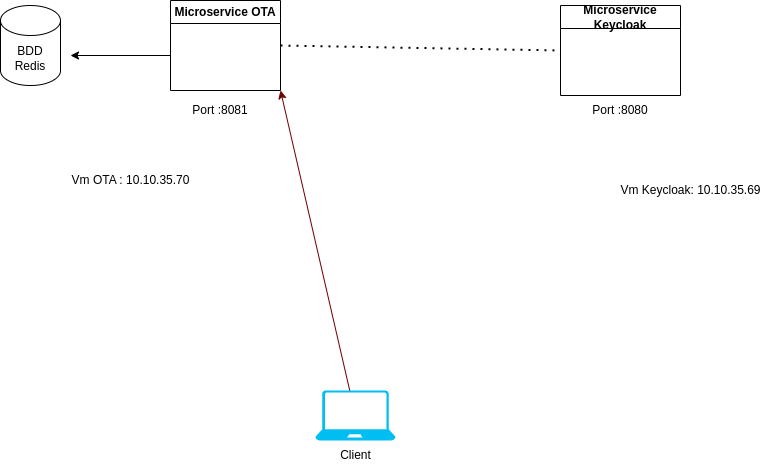

The diagram above was exported from draw.io. Its source (the exported page's mxGraphModel, read from the mxfile embedded in the PNG):
<mxGraphModel dx="1086" dy="762" grid="1" gridSize="10" guides="1" tooltips="1" connect="1" arrows="1" fold="1" page="1" pageScale="1" pageWidth="850" pageHeight="1100" math="0" shadow="0">
  <root>
    <mxCell id="0" />
    <mxCell id="1" parent="0" />
    <mxCell id="7" value="Vm OTA : 10.10.35.70" style="text;html=1;align=center;verticalAlign=middle;resizable=0;points=[];autosize=1;strokeColor=none;fillColor=none;" vertex="1" parent="1">
      <mxGeometry x="180" y="340" width="140" height="30" as="geometry" />
    </mxCell>
    <mxCell id="8" value="Microservice OTA" style="swimlane;whiteSpace=wrap;html=1;" vertex="1" parent="1">
      <mxGeometry x="290" y="175" width="110" height="90" as="geometry" />
    </mxCell>
    <mxCell id="10" value="BDD Redis" style="shape=cylinder3;whiteSpace=wrap;html=1;boundedLbl=1;backgroundOutline=1;size=15;" vertex="1" parent="1">
      <mxGeometry x="120" y="180" width="60" height="80" as="geometry" />
    </mxCell>
    <mxCell id="11" value="Port :8081" style="text;html=1;strokeColor=none;fillColor=none;align=center;verticalAlign=middle;whiteSpace=wrap;rounded=0;" vertex="1" parent="1">
      <mxGeometry x="310" y="270" width="60" height="30" as="geometry" />
    </mxCell>
    <mxCell id="12" value="" style="verticalLabelPosition=bottom;html=1;verticalAlign=top;align=center;strokeColor=none;fillColor=#00BEF2;shape=mxgraph.azure.laptop;pointerEvents=1;" vertex="1" parent="1">
      <mxGeometry x="435" y="565" width="80" height="50" as="geometry" />
    </mxCell>
    <mxCell id="13" value="Client" style="text;html=1;align=center;verticalAlign=middle;resizable=0;points=[];autosize=1;strokeColor=none;fillColor=none;" vertex="1" parent="1">
      <mxGeometry x="450" y="615" width="50" height="30" as="geometry" />
    </mxCell>
    <mxCell id="15" value="Microservice Keycloak" style="swimlane;whiteSpace=wrap;html=1;" vertex="1" parent="1">
      <mxGeometry x="680" y="180" width="120" height="90" as="geometry">
        <mxRectangle x="690" y="190" width="170" height="30" as="alternateBounds" />
      </mxGeometry>
    </mxCell>
    <mxCell id="16" value="" style="endArrow=classic;html=1;" edge="1" parent="1">
      <mxGeometry width="50" height="50" relative="1" as="geometry">
        <mxPoint x="290" y="230" as="sourcePoint" />
        <mxPoint x="190" y="230" as="targetPoint" />
      </mxGeometry>
    </mxCell>
    <mxCell id="18" value="Port :8080" style="text;html=1;strokeColor=none;fillColor=none;align=center;verticalAlign=middle;whiteSpace=wrap;rounded=0;" vertex="1" parent="1">
      <mxGeometry x="710" y="270" width="60" height="30" as="geometry" />
    </mxCell>
    <mxCell id="19" value="Vm Keycloak: 10.10.35.69" style="text;html=1;align=center;verticalAlign=middle;resizable=0;points=[];autosize=1;strokeColor=none;fillColor=none;" vertex="1" parent="1">
      <mxGeometry x="730" y="350" width="160" height="30" as="geometry" />
    </mxCell>
    <mxCell id="20" value="" style="endArrow=none;dashed=1;html=1;dashPattern=1 3;strokeWidth=2;entryX=0;entryY=0.5;entryDx=0;entryDy=0;exitX=1;exitY=0.5;exitDx=0;exitDy=0;" edge="1" parent="1" source="8" target="15">
      <mxGeometry width="50" height="50" relative="1" as="geometry">
        <mxPoint x="400" y="400" as="sourcePoint" />
        <mxPoint x="450" y="350" as="targetPoint" />
      </mxGeometry>
    </mxCell>
    <mxCell id="21" value="" style="endArrow=classic;html=1;entryX=1;entryY=1;entryDx=0;entryDy=0;fillColor=#a20025;strokeColor=#6F0000;jumpSize=19;" edge="1" parent="1" source="12" target="8">
      <mxGeometry width="50" height="50" relative="1" as="geometry">
        <mxPoint x="400" y="400" as="sourcePoint" />
        <mxPoint x="450" y="350" as="targetPoint" />
      </mxGeometry>
    </mxCell>
  </root>
</mxGraphModel>